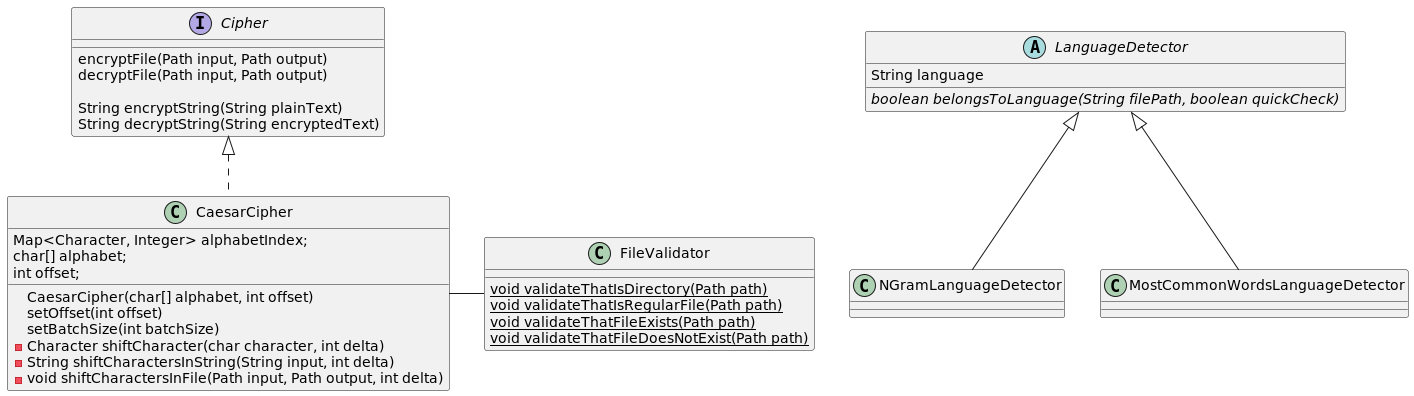

The diagram above was rendered by PlantUML. Its source (embedded in the PNG):
@startuml

abstract class LanguageDetector {
    String language
    {abstract} boolean belongsToLanguage(String filePath, boolean quickCheck)
}

class NGramLanguageDetector extends LanguageDetector {}

class MostCommonWordsLanguageDetector extends LanguageDetector {}

interface Cipher {
    encryptFile(Path input, Path output)
    decryptFile(Path input, Path output)

    String encryptString(String plainText)
    String decryptString(String encryptedText)
}

class CaesarCipher implements Cipher {
    Map<Character, Integer> alphabetIndex;
    char[] alphabet;
    int offset;

    CaesarCipher(char[] alphabet, int offset)
    setOffset(int offset)
    setBatchSize(int batchSize)
    - Character shiftCharacter(char character, int delta)
    - String shiftCharactersInString(String input, int delta)
    - void shiftCharactersInFile(Path input, Path output, int delta)
}

class FileValidator
{
    {static} void validateThatIsDirectory(Path path)
    {static} void validateThatIsRegularFile(Path path)
    {static} void validateThatFileExists(Path path)
    {static} void validateThatFileDoesNotExist(Path path)
}

CaesarCipher - FileValidator
@enduml